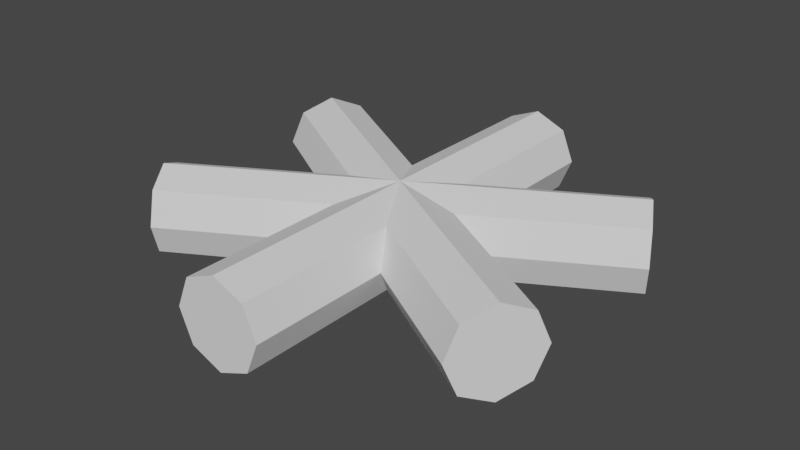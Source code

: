 # Source: fireLogs.blend  (saved by Blender 2.81.16; exported with 4.5.12 LTS)
import bpy
from mathutils import Matrix  # noqa: F401  (used for matrix-valued properties, if any)

bpy.ops.wm.read_factory_settings(use_empty=True)
scene = bpy.context.scene
scene.name = 'Scene'

# ---- collections
col_collection = bpy.data.collections.new('Collection'); scene.collection.children.link(col_collection)

# ---- world
world_world = bpy.data.worlds.new('World'); scene.world = world_world
world_world.use_nodes = True; world_world.node_tree.nodes.clear()
_N = world_world.node_tree.nodes; _L = world_world.node_tree.links
n0 = _N.new('ShaderNodeOutputWorld'); n0.name = 'World Output'; n0.location = (300, 300)
n1 = _N.new('ShaderNodeBackground'); n1.name = 'Background'; n1.location = (10, 300)
n1.inputs[0].default_value = (0.05088, 0.05088, 0.05088, 1.0)
_L.new(n1.outputs[0], n0.inputs[0])
n0.is_active_output = True
world_world.color = (0.05088, 0.05088, 0.05088)
world_world.use_sun_shadow = False
world_world.sun_shadow_jitter_overblur = 0.0

# ---- meshes
me_cylinder = bpy.data.meshes.new('Cylinder')
me_cylinder.from_pydata([(0.0, 0.2, -1.0), (0.0, 0.2, 1.0), (0.1414, 0.1414, -1.0), (0.1414, 0.1414, 1.0), (0.2, -8.742e-09, -1.0), (0.2, -8.742e-09, 1.0), (0.1414, -0.1414, -1.0), (0.1414, -0.1414, 1.0), (-1.748e-08, -0.2, -1.0), (-1.748e-08, -0.2, 1.0), (-0.1414, -0.1414, -1.0), (-0.1414, -0.1414, 1.0), (-0.2, 2.385e-09, -1.0), (-0.2, 2.385e-09, 1.0), (-0.1414, 0.1414, -1.0), (-0.1414, 0.1414, 1.0), (0.0, 0.2, -0.5542), (0.1414, 0.1414, -0.5542), (0.2, -8.742e-09, -0.5542), (0.1414, -0.1414, -0.5542), (-1.748e-08, -0.2, -0.5542), (-0.1414, -0.1414, -0.5542), (-0.2, 2.385e-09, -0.5542), (-0.1414, 0.1414, -0.5542), (0.0, 0.2, 0.5288), (0.1414, 0.1414, 0.5288), (0.2, -8.742e-09, 0.5288), (0.1414, -0.1414, 0.5288), (-1.748e-08, -0.2, 0.5288), (-0.1414, -0.1414, 0.5288), (-0.2, 2.385e-09, 0.5288), (-0.1414, 0.1414, 0.5288)], [], [(24, 1, 3, 25), (25, 3, 5, 26), (26, 5, 7, 27), (27, 7, 9, 28), (28, 9, 11, 29), (29, 11, 13, 30), (3, 1, 15, 13, 11, 9, 7, 5), (30, 13, 15, 31), (31, 15, 1, 24), (0, 2, 4, 6, 8, 10, 12, 14), (14, 23, 16, 0), (12, 22, 23, 14), (10, 21, 22, 12), (8, 20, 21, 10), (6, 19, 20, 8), (4, 18, 19, 6), (2, 17, 18, 4), (0, 16, 17, 2), (23, 31, 24, 16), (22, 30, 31, 23), (21, 29, 30, 22), (18, 26, 27, 19), (17, 25, 26, 18), (16, 24, 25, 17)])
_uv = me_cylinder.uv_layers.new(name='UVMap')
_uv.uv.foreach_set('vector', [1.0, 0.8822, 1.0, 1.0, 0.875, 1.0, 0.875, 0.8822, 0.875, 0.8822, 0.875, 1.0, 0.75, 1.0, 0.75, 0.8822, 0.75, 0.8822, 0.75, 1.0, 0.625, 1.0, 0.625, 0.8822, 0.625, 0.8822, 0.625, 1.0, 0.5, 1.0, 0.5, 0.8822, 0.5, 0.8822, 0.5, 1.0, 0.375, 1.0, 0.375, 0.8822, 0.375, 0.8822, 0.375, 1.0, 0.25, 1.0, 0.25, 0.8822, 0.4197, 0.4197, 0.25, 0.49, 0.08029, 0.4197, 0.01, 0.25, 0.08029, 0.08029, 0.25, 0.01, 0.4197, 0.08029, 0.49, 0.25, 0.25, 0.8822, 0.25, 1.0, 0.125, 1.0, 0.125, 0.8822, 0.125, 0.8822, 0.125, 1.0, 0.0, 1.0, 0.0, 0.8822, 0.75, 0.49, 0.9197, 0.4197, 0.99, 0.25, 0.9197, 0.08029, 0.75, 0.01, 0.5803, 0.08029, 0.51, 0.25, 0.5803, 0.4197, 0.125, 0.5, 0.125, 0.6114, 0.0, 0.6114, 0.0, 0.5, 0.25, 0.5, 0.25, 0.6114, 0.125, 0.6114, 0.125, 0.5, 0.375, 0.5, 0.375, 0.6114, 0.25, 0.6114, 0.25, 0.5, 0.5, 0.5, 0.5, 0.6114, 0.375, 0.6114, 0.375, 0.5, 0.625, 0.5, 0.625, 0.6114, 0.5, 0.6114, 0.5, 0.5, 0.75, 0.5, 0.75, 0.6114, 0.625, 0.6114, 0.625, 0.5, 0.875, 0.5, 0.875, 0.6114, 0.75, 0.6114, 0.75, 0.5, 1.0, 0.5, 1.0, 0.6114, 0.875, 0.6114, 0.875, 0.5, 0.125, 0.6114, 0.125, 0.8822, 0.0, 0.8822, 0.0, 0.6114, 0.25, 0.6114, 0.25, 0.8822, 0.125, 0.8822, 0.125, 0.6114, 0.375, 0.6114, 0.375, 0.8822, 0.25, 0.8822, 0.25, 0.6114, 0.75, 0.6114, 0.75, 0.8822, 0.625, 0.8822, 0.625, 0.6114, 0.875, 0.6114, 0.875, 0.8822, 0.75, 0.8822, 0.75, 0.6114, 1.0, 0.6114, 1.0, 0.8822, 0.875, 0.8822, 0.875, 0.6114])
me_cylinder.use_remesh_fix_poles = True
me_cylinder.use_remesh_preserve_attributes = False
me_cylinder.use_mirror_vertex_groups = False
me_cylinder.update()
me_cylinder_002 = bpy.data.meshes.new('Cylinder.002')
me_cylinder_002.from_pydata([(0.0, 0.2, -1.0), (0.0, 0.2, 1.0), (0.1414, 0.1414, -1.0), (0.1414, 0.1414, 1.0), (0.2, -8.742e-09, -1.0), (0.2, -8.742e-09, 1.0), (0.1414, -0.1414, -1.0), (0.1414, -0.1414, 1.0), (-1.748e-08, -0.2, -1.0), (-1.748e-08, -0.2, 1.0), (-0.1414, -0.1414, -1.0), (-0.1414, -0.1414, 1.0), (-0.2, 2.385e-09, -1.0), (-0.2, 2.385e-09, 1.0), (-0.1414, 0.1414, -1.0), (-0.1414, 0.1414, 1.0), (0.0, 0.2, -0.5031), (0.1414, 0.1414, -0.5031), (0.2, -8.742e-09, -0.5031), (0.1414, -0.1414, -0.5031), (-1.748e-08, -0.2, -0.5031), (-0.1414, -0.1414, -0.5031), (-0.2, 2.385e-09, -0.5031), (-0.1414, 0.1414, -0.5031), (0.0, 0.2, 0.5837), (0.1414, 0.1414, 0.5837), (0.2, -8.742e-09, 0.5837), (0.1414, -0.1414, 0.5837), (-1.748e-08, -0.2, 0.5837), (-0.1414, -0.1414, 0.5837), (-0.2, 2.385e-09, 0.5837), (-0.1414, 0.1414, 0.5837)], [], [(24, 1, 3, 25), (25, 3, 5, 26), (26, 5, 7, 27), (27, 7, 9, 28), (28, 9, 11, 29), (29, 11, 13, 30), (3, 1, 15, 13, 11, 9, 7, 5), (30, 13, 15, 31), (31, 15, 1, 24), (0, 2, 4, 6, 8, 10, 12, 14), (14, 23, 16, 0), (12, 22, 23, 14), (10, 21, 22, 12), (8, 20, 21, 10), (6, 19, 20, 8), (4, 18, 19, 6), (2, 17, 18, 4), (0, 16, 17, 2), (23, 31, 24, 16), (22, 30, 31, 23), (21, 29, 30, 22), (18, 26, 27, 19), (17, 25, 26, 18), (16, 24, 25, 17)])
_uv = me_cylinder_002.uv_layers.new(name='UVMap')
_uv.uv.foreach_set('vector', [1.0, 0.8959, 1.0, 1.0, 0.875, 1.0, 0.875, 0.8959, 0.875, 0.8959, 0.875, 1.0, 0.75, 1.0, 0.75, 0.8959, 0.75, 0.8959, 0.75, 1.0, 0.625, 1.0, 0.625, 0.8959, 0.625, 0.8959, 0.625, 1.0, 0.5, 1.0, 0.5, 0.8959, 0.5, 0.8959, 0.5, 1.0, 0.375, 1.0, 0.375, 0.8959, 0.375, 0.8959, 0.375, 1.0, 0.25, 1.0, 0.25, 0.8959, 0.4197, 0.4197, 0.25, 0.49, 0.08029, 0.4197, 0.01, 0.25, 0.08029, 0.08029, 0.25, 0.01, 0.4197, 0.08029, 0.49, 0.25, 0.25, 0.8959, 0.25, 1.0, 0.125, 1.0, 0.125, 0.8959, 0.125, 0.8959, 0.125, 1.0, 0.0, 1.0, 0.0, 0.8959, 0.75, 0.49, 0.9197, 0.4197, 0.99, 0.25, 0.9197, 0.08029, 0.75, 0.01, 0.5803, 0.08029, 0.51, 0.25, 0.5803, 0.4197, 0.125, 0.5, 0.125, 0.6242, 0.0, 0.6242, 0.0, 0.5, 0.25, 0.5, 0.25, 0.6242, 0.125, 0.6242, 0.125, 0.5, 0.375, 0.5, 0.375, 0.6242, 0.25, 0.6242, 0.25, 0.5, 0.5, 0.5, 0.5, 0.6242, 0.375, 0.6242, 0.375, 0.5, 0.625, 0.5, 0.625, 0.6242, 0.5, 0.6242, 0.5, 0.5, 0.75, 0.5, 0.75, 0.6242, 0.625, 0.6242, 0.625, 0.5, 0.875, 0.5, 0.875, 0.6242, 0.75, 0.6242, 0.75, 0.5, 1.0, 0.5, 1.0, 0.6242, 0.875, 0.6242, 0.875, 0.5, 0.125, 0.6242, 0.125, 0.8959, 0.0, 0.8959, 0.0, 0.6242, 0.25, 0.6242, 0.25, 0.8959, 0.125, 0.8959, 0.125, 0.6242, 0.375, 0.6242, 0.375, 0.8959, 0.25, 0.8959, 0.25, 0.6242, 0.75, 0.6242, 0.75, 0.8959, 0.625, 0.8959, 0.625, 0.6242, 0.875, 0.6242, 0.875, 0.8959, 0.75, 0.8959, 0.75, 0.6242, 1.0, 0.6242, 1.0, 0.8959, 0.875, 0.8959, 0.875, 0.6242])
me_cylinder_002.use_remesh_fix_poles = True
me_cylinder_002.use_remesh_preserve_attributes = False
me_cylinder_002.use_mirror_vertex_groups = False
me_cylinder_002.update()
me_cylinder_003 = bpy.data.meshes.new('Cylinder.003')
me_cylinder_003.from_pydata([(0.0, 0.2, -1.0), (0.0, 0.2, 1.0), (0.1414, 0.1414, -1.0), (0.1414, 0.1414, 1.0), (0.2, -8.742e-09, -1.0), (0.2, -8.742e-09, 1.0), (0.1414, -0.1414, -1.0), (0.1414, -0.1414, 1.0), (-1.748e-08, -0.2, -1.0), (-1.748e-08, -0.2, 1.0), (-0.1414, -0.1414, -1.0), (-0.1414, -0.1414, 1.0), (-0.2, 2.385e-09, -1.0), (-0.2, 2.385e-09, 1.0), (-0.1414, 0.1414, -1.0), (-0.1414, 0.1414, 1.0), (0.0, 0.2, -0.5257), (0.1414, 0.1414, -0.5257), (0.2, -8.742e-09, -0.5257), (0.1414, -0.1414, -0.5257), (-1.748e-08, -0.2, -0.5257), (-0.1414, -0.1414, -0.5257), (-0.2, 2.385e-09, -0.5257), (-0.1414, 0.1414, -0.5257), (0.0, 0.2, 0.5589), (0.1414, 0.1414, 0.5589), (0.2, -8.742e-09, 0.5589), (0.1414, -0.1414, 0.5589), (-1.748e-08, -0.2, 0.5589), (-0.1414, -0.1414, 0.5589), (-0.2, 2.385e-09, 0.5589), (-0.1414, 0.1414, 0.5589)], [], [(24, 1, 3, 25), (25, 3, 5, 26), (26, 5, 7, 27), (27, 7, 9, 28), (28, 9, 11, 29), (29, 11, 13, 30), (3, 1, 15, 13, 11, 9, 7, 5), (30, 13, 15, 31), (31, 15, 1, 24), (0, 2, 4, 6, 8, 10, 12, 14), (14, 23, 16, 0), (12, 22, 23, 14), (10, 21, 22, 12), (8, 20, 21, 10), (6, 19, 20, 8), (4, 18, 19, 6), (2, 17, 18, 4), (0, 16, 17, 2), (23, 31, 24, 16), (22, 30, 31, 23), (21, 29, 30, 22), (18, 26, 27, 19), (17, 25, 26, 18), (16, 24, 25, 17)])
_uv = me_cylinder_003.uv_layers.new(name='UVMap')
_uv.uv.foreach_set('vector', [1.0, 0.8897, 1.0, 1.0, 0.875, 1.0, 0.875, 0.8897, 0.875, 0.8897, 0.875, 1.0, 0.75, 1.0, 0.75, 0.8897, 0.75, 0.8897, 0.75, 1.0, 0.625, 1.0, 0.625, 0.8897, 0.625, 0.8897, 0.625, 1.0, 0.5, 1.0, 0.5, 0.8897, 0.5, 0.8897, 0.5, 1.0, 0.375, 1.0, 0.375, 0.8897, 0.375, 0.8897, 0.375, 1.0, 0.25, 1.0, 0.25, 0.8897, 0.4197, 0.4197, 0.25, 0.49, 0.08029, 0.4197, 0.01, 0.25, 0.08029, 0.08029, 0.25, 0.01, 0.4197, 0.08029, 0.49, 0.25, 0.25, 0.8897, 0.25, 1.0, 0.125, 1.0, 0.125, 0.8897, 0.125, 0.8897, 0.125, 1.0, 0.0, 1.0, 0.0, 0.8897, 0.75, 0.49, 0.9197, 0.4197, 0.99, 0.25, 0.9197, 0.08029, 0.75, 0.01, 0.5803, 0.08029, 0.51, 0.25, 0.5803, 0.4197, 0.125, 0.5, 0.125, 0.6186, 0.0, 0.6186, 0.0, 0.5, 0.25, 0.5, 0.25, 0.6186, 0.125, 0.6186, 0.125, 0.5, 0.375, 0.5, 0.375, 0.6186, 0.25, 0.6186, 0.25, 0.5, 0.5, 0.5, 0.5, 0.6186, 0.375, 0.6186, 0.375, 0.5, 0.625, 0.5, 0.625, 0.6186, 0.5, 0.6186, 0.5, 0.5, 0.75, 0.5, 0.75, 0.6186, 0.625, 0.6186, 0.625, 0.5, 0.875, 0.5, 0.875, 0.6186, 0.75, 0.6186, 0.75, 0.5, 1.0, 0.5, 1.0, 0.6186, 0.875, 0.6186, 0.875, 0.5, 0.125, 0.6186, 0.125, 0.8897, 0.0, 0.8897, 0.0, 0.6186, 0.25, 0.6186, 0.25, 0.8897, 0.125, 0.8897, 0.125, 0.6186, 0.375, 0.6186, 0.375, 0.8897, 0.25, 0.8897, 0.25, 0.6186, 0.75, 0.6186, 0.75, 0.8897, 0.625, 0.8897, 0.625, 0.6186, 0.875, 0.6186, 0.875, 0.8897, 0.75, 0.8897, 0.75, 0.6186, 1.0, 0.6186, 1.0, 0.8897, 0.875, 0.8897, 0.875, 0.6186])
me_cylinder_003.use_remesh_fix_poles = True
me_cylinder_003.use_remesh_preserve_attributes = False
me_cylinder_003.use_mirror_vertex_groups = False
me_cylinder_003.update()
me_cylinder_006 = bpy.data.meshes.new('Cylinder.006')
me_cylinder_006.from_pydata([(0.1414, -0.1414, -0.5257), (-1.748e-08, -0.2, -0.5257), (-0.1414, -0.1414, -0.5257), (0.1414, -0.1414, 0.5589), (-1.748e-08, -0.2, 0.5589), (-0.1414, -0.1414, 0.5589), (0.4012, -0.1414, 0.4076), (0.4744, -0.2, 0.2866), (0.5475, -0.1414, 0.1655), (-0.5257, -0.1414, -0.1524), (-0.4526, -0.2, -0.2734), (-0.3795, -0.1414, -0.3945), (0.5083, -0.1414, -0.1213), (0.4394, -0.2, -0.2449), (0.3706, -0.1414, -0.3684), (-0.441, -0.1414, 0.4077), (-0.5099, -0.2, 0.2841), (-0.5787, -0.1414, 0.1606)], [], [(1, 4, 5, 2), (0, 3, 4, 1), (7, 10, 11, 8), (6, 9, 10, 7), (13, 16, 17, 14), (12, 15, 16, 13)])
_uv = me_cylinder_006.uv_layers.new(name='UVMap')
_uv.uv.foreach_set('vector', [0.5, 0.6186, 0.5, 0.8897, 0.375, 0.8897, 0.375, 0.6186, 0.625, 0.6186, 0.625, 0.8897, 0.5, 0.8897, 0.5, 0.6186, 0.5, 0.6114, 0.5, 0.8822, 0.375, 0.8822, 0.375, 0.6114, 0.625, 0.6114, 0.625, 0.8822, 0.5, 0.8822, 0.5, 0.6114, 0.5, 0.6242, 0.5, 0.8959, 0.375, 0.8959, 0.375, 0.6242, 0.625, 0.6242, 0.625, 0.8959, 0.5, 0.8959, 0.5, 0.6242])
me_cylinder_006.use_remesh_fix_poles = True
me_cylinder_006.use_remesh_preserve_attributes = False
me_cylinder_006.use_mirror_vertex_groups = False
me_cylinder_006.update()

# ---- objects
ob_cylinder = bpy.data.objects.new('Cylinder', me_cylinder)
ob_cylinder_001 = bpy.data.objects.new('Cylinder.001', me_cylinder_002)
ob_cylinder_002 = bpy.data.objects.new('Cylinder.002', me_cylinder_003)
ob_firesurface = bpy.data.objects.new('FireSurface', me_cylinder_006)

# ---- transforms, parenting, visibility, modifiers, constraints
ob_cylinder.location = (0.0, 0.0, 0.0)
ob_cylinder.rotation_euler = (-1.571, -0.0, 0.0)
ob_cylinder.lineart.crease_threshold = 0.0
ob_cylinder_001.location = (0.0, 0.0, 0.0)
ob_cylinder_001.rotation_euler = (-1.571, -0.0, -1.052)
ob_cylinder_001.lineart.crease_threshold = 0.0
ob_cylinder_002.location = (0.0, 0.0, 0.0)
ob_cylinder_002.rotation_euler = (-1.571, -0.0, -2.114)
ob_cylinder_002.lineart.crease_threshold = 0.0
ob_firesurface.location = (0.0, 0.0, 0.0)
ob_firesurface.rotation_euler = (-1.571, 0.0, -2.114)
ob_firesurface.lineart.crease_threshold = 0.0

# ---- collection membership
col_collection.objects.link(ob_cylinder)
col_collection.objects.link(ob_cylinder_001)
col_collection.objects.link(ob_cylinder_002)
col_collection.objects.link(ob_firesurface)

# ---- scene / render settings (as saved in the file)
scene.frame_start = 1; scene.frame_end = 250; scene.frame_set(1)
scene.render.engine = 'BLENDER_EEVEE_NEXT'
scene.cycles.use_denoising = False
scene.cycles.samples = 128
scene.cycles.sampling_pattern = 'TABULATED_SOBOL'
scene.cycles.use_adaptive_sampling = False
scene.cycles.use_light_tree = False
scene.view_settings.view_transform = 'Filmic'
bpy.context.view_layer.update()

# ---- added for rendering (the .blend has no active camera and no usable light): camera, sun
cam_auto = bpy.data.cameras.new('AutoCamera')
cam_auto.lens = 50.0
cam_auto.sensor_width = 36.0
cam_auto.clip_end = 1000.0
ob_auto_camera = bpy.data.objects.new('AutoCamera', cam_auto)
scene.collection.objects.link(ob_auto_camera)
ob_auto_camera.location = (2.60125, -3.1215, 2.081)
ob_auto_camera.rotation_euler = (1.09748, -7.21219e-08, 0.694738)
scene.camera = ob_auto_camera
light_auto_sun = bpy.data.lights.new('AutoSun', 'SUN')
light_auto_sun.energy = 3.0
light_auto_sun.angle = 0.0523599
ob_auto_sun = bpy.data.objects.new('AutoSun', light_auto_sun)
scene.collection.objects.link(ob_auto_sun)
ob_auto_sun.rotation_euler = (0.872665, 0.174533, 0.523599)
bpy.context.view_layer.update()
